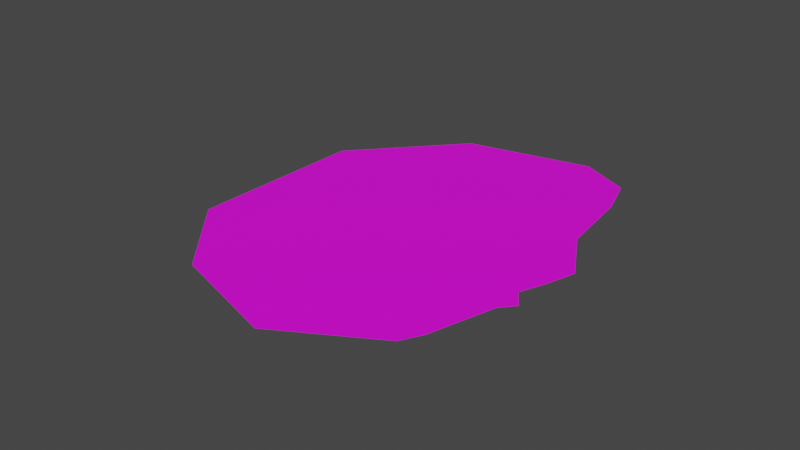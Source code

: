 # Source: forrest10.blend  (saved by Blender 2.83.18; exported with 4.5.12 LTS)
import bpy
from mathutils import Matrix  # noqa: F401  (used for matrix-valued properties, if any)

bpy.ops.wm.read_factory_settings(use_empty=True)
scene = bpy.context.scene
scene.name = 'Scene'

# ---- collections
col_collection = bpy.data.collections.new('Collection'); scene.collection.children.link(col_collection)

# ---- images (referenced by path relative to the original .blend; pixels are not part of the script)
import os
ASSET_DIR = os.environ.get("B2B_ASSET_DIR", "")  # directory of the original .blend (textures are referenced by path, not embedded)
HERE = os.path.dirname(os.path.abspath(__file__))  # packed textures are extracted next to this script under _unpacked/

def load_image(name, relpath, width, height, colorspace="sRGB"):
    """Load a texture the original file referenced (path relative to the .blend, or extracted next to this script)."""
    p = next((c for c in (os.path.join(HERE, relpath), os.path.join(ASSET_DIR, relpath)) if relpath and os.path.exists(c)), "")
    if p:
        img = bpy.data.images.load(p, check_existing=True)
        img.name = name
    else:  # same state as the original file: an image datablock whose file is absent (Cycles renders it pink)
        img = bpy.data.images.new(name, width, height)
        img.source = "FILE"
        img.filepath = "//" + (relpath or name)
    img.colorspace_settings.name = colorspace
    return img
img_forrest10 = load_image('forrest10', 'forrest10.png', 1024, 1024, 'sRGB')

# ---- materials (node trees are filled in below, after node groups)
mat_grass = bpy.data.materials.new('Grass')
mat_grass.use_transparent_shadow = False

# ---- material node trees
mat_grass.use_nodes = True; mat_grass.node_tree.nodes.clear()
_N = mat_grass.node_tree.nodes; _L = mat_grass.node_tree.links
n0 = _N.new('ShaderNodeBsdfPrincipled'); n0.name = 'Principled BSDF'; n0.location = (10, 300)
n0.distribution = 'GGX'
n0.subsurface_method = 'BURLEY'
n0.inputs[3].default_value = 1.45
n0.inputs[27].default_value = (0.0, 0.0, 0.0, 1.0)
n0.inputs[28].default_value = 1.0
n1 = _N.new('ShaderNodeOutputMaterial'); n1.name = 'Material Output'; n1.location = (300, 300)
n2 = _N.new('ShaderNodeTexImage'); n2.name = 'Image Texture'; n2.location = (-280, 280)
n2.image = img_forrest10
_L.new(n0.outputs[0], n1.inputs[0])
_L.new(n2.outputs[0], n0.inputs[0])
n1.is_active_output = True

# ---- world
world_world = bpy.data.worlds.new('World'); scene.world = world_world
world_world.use_nodes = True; world_world.node_tree.nodes.clear()
_N = world_world.node_tree.nodes; _L = world_world.node_tree.links
n0 = _N.new('ShaderNodeOutputWorld'); n0.name = 'World Output'; n0.location = (300, 300)
n1 = _N.new('ShaderNodeBackground'); n1.name = 'Background'; n1.location = (10, 300)
n1.inputs[0].default_value = (0.05088, 0.05088, 0.05088, 1.0)
_L.new(n1.outputs[0], n0.inputs[0])
n0.is_active_output = True
world_world.color = (0.05088, 0.05088, 0.05088)
world_world.use_sun_shadow = False
world_world.sun_shadow_jitter_overblur = 0.0

# ---- meshes
me_okr_g = bpy.data.meshes.new('Okrąg')
me_okr_g.from_pydata([(1.718, 0.5137, 0.0), (1.677, 1.484, 0.0), (1.043, 2.287, 0.0), (-0.2743, 2.545, -0.004383), (-0.9571, 2.132, 0.0), (-1.363, 1.343, 0.0), (-1.076, 0.573, 0.0), (-0.9366, 0.4631, 0.0), (-0.4705, 0.2397, 0.0), (-0.3879, 0.1346, 0.0), (-0.2432, 0.2037, 0.0), (-0.04992, 0.08589, 0.0), (0.1402, -0.008069, 0.0), (0.5773, 0.1519, 0.0), (1.148, 0.1262, 0.0), (1.476, 0.1724, 0.0)], [], [(1, 2, 3, 4, 5, 6, 7, 8, 9, 10, 11, 12, 13, 14, 15, 0)])
_uv = me_okr_g.uv_layers.new(name='MapaUV')
_uv.uv.foreach_set('vector', [0.7252, 0.07126, 1.0, 0.3152, 1.0, 0.7371, 0.7787, 0.9227, 0.4272, 1.0, 0.1387, 0.8653, 0.1053, 0.8155, 0.05185, 0.6583, 0.01588, 0.6265, 0.05527, 0.586, 0.02294, 0.5193, 0.0, 0.455, 0.09934, 0.3299, 0.1341, 0.1524, 0.1788, 0.05393, 0.336, 0.0])
me_okr_g.materials.append(mat_grass)
me_okr_g.materials.append(None)
me_okr_g.use_remesh_fix_poles = True
me_okr_g.use_remesh_preserve_attributes = False
me_okr_g.use_mirror_vertex_groups = False
me_okr_g.update()

# ---- objects
ob_okr_g = bpy.data.objects.new('Okrąg', me_okr_g)

# ---- transforms, parenting, visibility, modifiers, constraints
ob_okr_g.location = (0.0, 0.0, 0.0)
ob_okr_g.rotation_euler = (0.0, -0.0, 1.745)
ob_okr_g.lineart.crease_threshold = 0.0

# ---- collection membership
col_collection.objects.link(ob_okr_g)

# ---- scene / render settings (as saved in the file)
scene.frame_start = 1; scene.frame_end = 250; scene.frame_set(1)
scene.render.engine = 'BLENDER_EEVEE_NEXT'
scene.cycles.use_denoising = False
scene.cycles.samples = 128
scene.cycles.sampling_pattern = 'TABULATED_SOBOL'
scene.cycles.use_adaptive_sampling = False
scene.cycles.use_light_tree = False
scene.view_settings.view_transform = 'Filmic'
bpy.context.view_layer.update()

# ---- added for rendering (the .blend has no active camera and no usable light): camera, sun
cam_auto = bpy.data.cameras.new('AutoCamera')
cam_auto.lens = 50.0
cam_auto.sensor_width = 36.0
cam_auto.clip_end = 1000.0
ob_auto_camera = bpy.data.objects.new('AutoCamera', cam_auto)
scene.collection.objects.link(ob_auto_camera)
ob_auto_camera.location = (2.99887, -5.18026, 3.42113)
ob_auto_camera.rotation_euler = (1.09748, -7.21219e-08, 0.694738)
scene.camera = ob_auto_camera
light_auto_sun = bpy.data.lights.new('AutoSun', 'SUN')
light_auto_sun.energy = 3.0
light_auto_sun.angle = 0.0523599
ob_auto_sun = bpy.data.objects.new('AutoSun', light_auto_sun)
scene.collection.objects.link(ob_auto_sun)
ob_auto_sun.rotation_euler = (0.872665, 0.174533, 0.523599)
bpy.context.view_layer.update()
